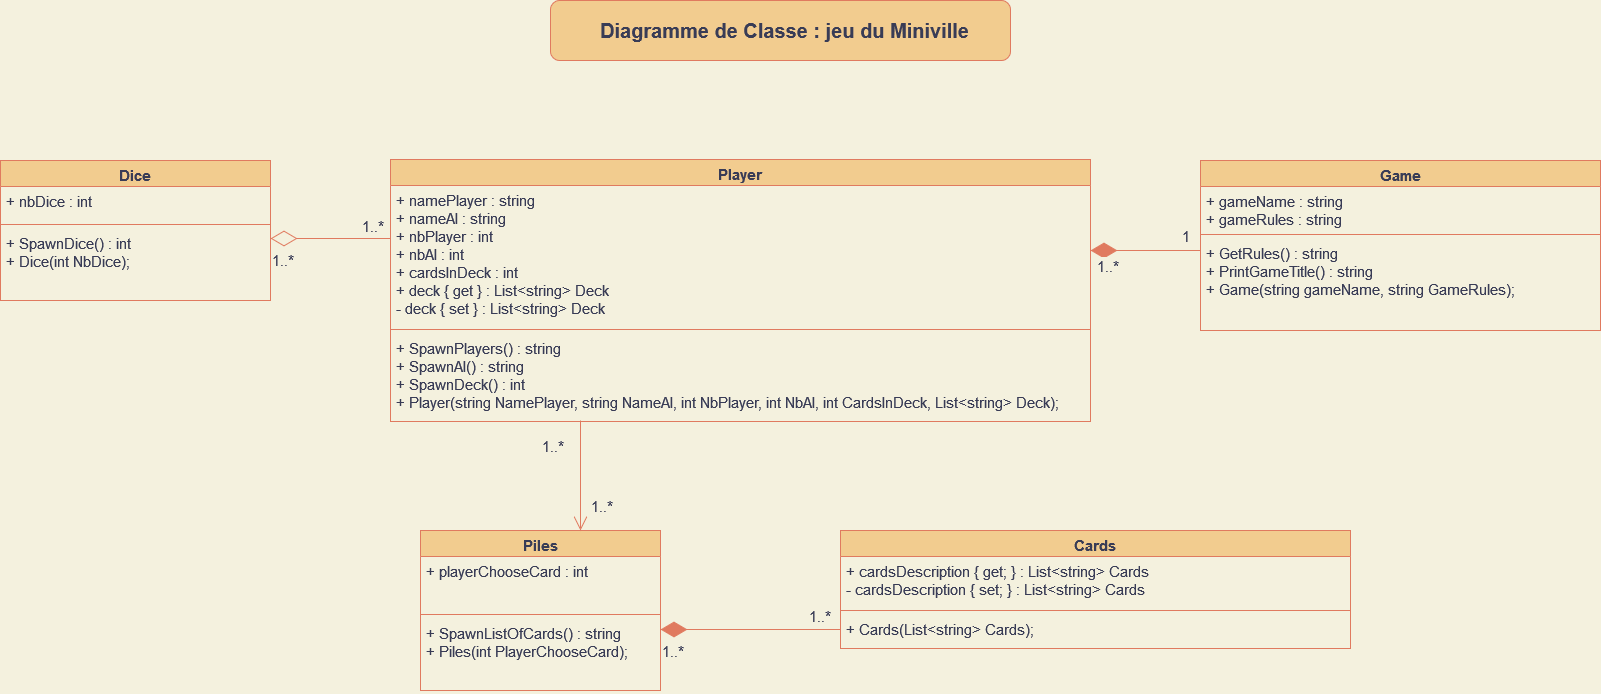

The diagram above was exported from draw.io. Its source (the exported page's mxGraphModel, read from the mxfile embedded in the PNG):
<mxGraphModel dx="1673" dy="852" grid="1" gridSize="10" guides="1" tooltips="1" connect="1" arrows="1" fold="1" page="1" pageScale="1" pageWidth="827" pageHeight="1169" background="#F4F1DE" math="0" shadow="0">
  <root>
    <mxCell id="0" />
    <mxCell id="1" parent="0" />
    <mxCell id="MHEB5I6LsHKhSUGPVwOR-3" value="" style="rounded=1;whiteSpace=wrap;html=1;strokeColor=#E07A5F;fontColor=#393C56;fillColor=#F2CC8F;" vertex="1" parent="1">
      <mxGeometry x="570" y="40" width="460" height="60" as="geometry" />
    </mxCell>
    <mxCell id="MHEB5I6LsHKhSUGPVwOR-5" value="Diagramme de Classe : jeu du Miniville" style="text;html=1;resizable=0;autosize=1;align=center;verticalAlign=middle;points=[];fillColor=none;strokeColor=none;rounded=0;fontColor=#393C56;fontStyle=1;fontSize=20;" vertex="1" parent="1">
      <mxGeometry x="609" y="50" width="390" height="40" as="geometry" />
    </mxCell>
    <mxCell id="MHEB5I6LsHKhSUGPVwOR-15" value="Dice" style="swimlane;fontStyle=1;align=center;verticalAlign=top;childLayout=stackLayout;horizontal=1;startSize=26;horizontalStack=0;resizeParent=1;resizeParentMax=0;resizeLast=0;collapsible=1;marginBottom=0;strokeColor=#E07A5F;fontFamily=Helvetica;fontSize=15;fontColor=#393C56;fillColor=#F2CC8F;" vertex="1" parent="1">
      <mxGeometry x="20" y="200" width="270" height="140" as="geometry" />
    </mxCell>
    <mxCell id="MHEB5I6LsHKhSUGPVwOR-16" value="+ nbDice : int&#10;" style="text;strokeColor=none;fillColor=none;align=left;verticalAlign=top;spacingLeft=4;spacingRight=4;overflow=hidden;rotatable=0;points=[[0,0.5],[1,0.5]];portConstraint=eastwest;fontFamily=Helvetica;fontSize=15;fontColor=#393C56;" vertex="1" parent="MHEB5I6LsHKhSUGPVwOR-15">
      <mxGeometry y="26" width="270" height="34" as="geometry" />
    </mxCell>
    <mxCell id="MHEB5I6LsHKhSUGPVwOR-17" value="" style="line;strokeWidth=1;fillColor=none;align=left;verticalAlign=middle;spacingTop=-1;spacingLeft=3;spacingRight=3;rotatable=0;labelPosition=right;points=[];portConstraint=eastwest;strokeColor=#E07A5F;fontFamily=Helvetica;fontSize=15;fontColor=#393C56;labelBackgroundColor=#F4F1DE;" vertex="1" parent="MHEB5I6LsHKhSUGPVwOR-15">
      <mxGeometry y="60" width="270" height="8" as="geometry" />
    </mxCell>
    <mxCell id="MHEB5I6LsHKhSUGPVwOR-18" value="+ SpawnDice() : int&#10;+ Dice(int NbDice);&#10;" style="text;strokeColor=none;fillColor=none;align=left;verticalAlign=top;spacingLeft=4;spacingRight=4;overflow=hidden;rotatable=0;points=[[0,0.5],[1,0.5]];portConstraint=eastwest;fontFamily=Helvetica;fontSize=15;fontColor=#393C56;" vertex="1" parent="MHEB5I6LsHKhSUGPVwOR-15">
      <mxGeometry y="68" width="270" height="72" as="geometry" />
    </mxCell>
    <mxCell id="MHEB5I6LsHKhSUGPVwOR-20" value="Player&#10;" style="swimlane;fontStyle=1;align=center;verticalAlign=top;childLayout=stackLayout;horizontal=1;startSize=26;horizontalStack=0;resizeParent=1;resizeParentMax=0;resizeLast=0;collapsible=1;marginBottom=0;strokeColor=#E07A5F;fontFamily=Helvetica;fontSize=15;fontColor=#393C56;fillColor=#F2CC8F;" vertex="1" parent="1">
      <mxGeometry x="410" y="199" width="700" height="262" as="geometry" />
    </mxCell>
    <mxCell id="MHEB5I6LsHKhSUGPVwOR-21" value="+ namePlayer : string&#10;+ nameAI : string&#10;+ nbPlayer : int&#10;+ nbAI : int&#10;+ cardsInDeck : int&#10;+ deck { get } : List&lt;string&gt; Deck&#10;- deck { set } : List&lt;string&gt; Deck&#10;&#10;" style="text;strokeColor=none;fillColor=none;align=left;verticalAlign=top;spacingLeft=4;spacingRight=4;overflow=hidden;rotatable=0;points=[[0,0.5],[1,0.5]];portConstraint=eastwest;fontFamily=Helvetica;fontSize=15;fontColor=#393C56;" vertex="1" parent="MHEB5I6LsHKhSUGPVwOR-20">
      <mxGeometry y="26" width="700" height="140" as="geometry" />
    </mxCell>
    <mxCell id="MHEB5I6LsHKhSUGPVwOR-22" value="" style="line;strokeWidth=1;fillColor=none;align=left;verticalAlign=middle;spacingTop=-1;spacingLeft=3;spacingRight=3;rotatable=0;labelPosition=right;points=[];portConstraint=eastwest;strokeColor=#E07A5F;fontFamily=Helvetica;fontSize=15;fontColor=#393C56;labelBackgroundColor=#F4F1DE;" vertex="1" parent="MHEB5I6LsHKhSUGPVwOR-20">
      <mxGeometry y="166" width="700" height="8" as="geometry" />
    </mxCell>
    <mxCell id="MHEB5I6LsHKhSUGPVwOR-23" value="+ SpawnPlayers() : string&#10;+ SpawnAI() : string&#10;+ SpawnDeck() : int&#10;+ Player(string NamePlayer, string NameAI, int NbPlayer, int NbAI, int CardsInDeck, List&lt;string&gt; Deck);" style="text;strokeColor=none;fillColor=none;align=left;verticalAlign=top;spacingLeft=4;spacingRight=4;overflow=hidden;rotatable=0;points=[[0,0.5],[1,0.5]];portConstraint=eastwest;fontFamily=Helvetica;fontSize=15;fontColor=#393C56;" vertex="1" parent="MHEB5I6LsHKhSUGPVwOR-20">
      <mxGeometry y="174" width="700" height="88" as="geometry" />
    </mxCell>
    <mxCell id="MHEB5I6LsHKhSUGPVwOR-32" value="Game&#10;" style="swimlane;fontStyle=1;align=center;verticalAlign=top;childLayout=stackLayout;horizontal=1;startSize=26;horizontalStack=0;resizeParent=1;resizeParentMax=0;resizeLast=0;collapsible=1;marginBottom=0;strokeColor=#E07A5F;fontFamily=Helvetica;fontSize=15;fontColor=#393C56;fillColor=#F2CC8F;" vertex="1" parent="1">
      <mxGeometry x="1220" y="200" width="400" height="170" as="geometry" />
    </mxCell>
    <mxCell id="MHEB5I6LsHKhSUGPVwOR-33" value="+ gameName : string&#10;+ gameRules : string&#10;&#10;" style="text;strokeColor=none;fillColor=none;align=left;verticalAlign=top;spacingLeft=4;spacingRight=4;overflow=hidden;rotatable=0;points=[[0,0.5],[1,0.5]];portConstraint=eastwest;fontFamily=Helvetica;fontSize=15;fontColor=#393C56;" vertex="1" parent="MHEB5I6LsHKhSUGPVwOR-32">
      <mxGeometry y="26" width="400" height="44" as="geometry" />
    </mxCell>
    <mxCell id="MHEB5I6LsHKhSUGPVwOR-34" value="" style="line;strokeWidth=1;fillColor=none;align=left;verticalAlign=middle;spacingTop=-1;spacingLeft=3;spacingRight=3;rotatable=0;labelPosition=right;points=[];portConstraint=eastwest;strokeColor=#E07A5F;fontFamily=Helvetica;fontSize=15;fontColor=#393C56;labelBackgroundColor=#F4F1DE;" vertex="1" parent="MHEB5I6LsHKhSUGPVwOR-32">
      <mxGeometry y="70" width="400" height="8" as="geometry" />
    </mxCell>
    <mxCell id="MHEB5I6LsHKhSUGPVwOR-35" value="+ GetRules() : string&#10;+ PrintGameTitle() : string&#10;+ Game(string gameName, string GameRules);&#10;" style="text;strokeColor=none;fillColor=none;align=left;verticalAlign=top;spacingLeft=4;spacingRight=4;overflow=hidden;rotatable=0;points=[[0,0.5],[1,0.5]];portConstraint=eastwest;fontFamily=Helvetica;fontSize=15;fontColor=#393C56;" vertex="1" parent="MHEB5I6LsHKhSUGPVwOR-32">
      <mxGeometry y="78" width="400" height="92" as="geometry" />
    </mxCell>
    <mxCell id="MHEB5I6LsHKhSUGPVwOR-39" value="Cards&#10;" style="swimlane;fontStyle=1;align=center;verticalAlign=top;childLayout=stackLayout;horizontal=1;startSize=26;horizontalStack=0;resizeParent=1;resizeParentMax=0;resizeLast=0;collapsible=1;marginBottom=0;strokeColor=#E07A5F;fontFamily=Helvetica;fontSize=15;fontColor=#393C56;fillColor=#F2CC8F;" vertex="1" parent="1">
      <mxGeometry x="860" y="570" width="510" height="118" as="geometry" />
    </mxCell>
    <mxCell id="MHEB5I6LsHKhSUGPVwOR-40" value="+ cardsDescription { get; } : List&lt;string&gt; Cards&#10;- cardsDescription { set; } : List&lt;string&gt; Cards&#10;&#10;&#10;&#10;" style="text;strokeColor=none;fillColor=none;align=left;verticalAlign=top;spacingLeft=4;spacingRight=4;overflow=hidden;rotatable=0;points=[[0,0.5],[1,0.5]];portConstraint=eastwest;fontFamily=Helvetica;fontSize=15;fontColor=#393C56;" vertex="1" parent="MHEB5I6LsHKhSUGPVwOR-39">
      <mxGeometry y="26" width="510" height="50" as="geometry" />
    </mxCell>
    <mxCell id="MHEB5I6LsHKhSUGPVwOR-41" value="" style="line;strokeWidth=1;fillColor=none;align=left;verticalAlign=middle;spacingTop=-1;spacingLeft=3;spacingRight=3;rotatable=0;labelPosition=right;points=[];portConstraint=eastwest;strokeColor=#E07A5F;fontFamily=Helvetica;fontSize=15;fontColor=#393C56;labelBackgroundColor=#F4F1DE;" vertex="1" parent="MHEB5I6LsHKhSUGPVwOR-39">
      <mxGeometry y="76" width="510" height="8" as="geometry" />
    </mxCell>
    <mxCell id="MHEB5I6LsHKhSUGPVwOR-42" value="+ Cards(List&lt;string&gt; Cards);&#10;" style="text;strokeColor=none;fillColor=none;align=left;verticalAlign=top;spacingLeft=4;spacingRight=4;overflow=hidden;rotatable=0;points=[[0,0.5],[1,0.5]];portConstraint=eastwest;fontFamily=Helvetica;fontSize=15;fontColor=#393C56;" vertex="1" parent="MHEB5I6LsHKhSUGPVwOR-39">
      <mxGeometry y="84" width="510" height="34" as="geometry" />
    </mxCell>
    <mxCell id="MHEB5I6LsHKhSUGPVwOR-46" value="Piles" style="swimlane;fontStyle=1;align=center;verticalAlign=top;childLayout=stackLayout;horizontal=1;startSize=26;horizontalStack=0;resizeParent=1;resizeParentMax=0;resizeLast=0;collapsible=1;marginBottom=0;strokeColor=#E07A5F;fontFamily=Helvetica;fontSize=15;fontColor=#393C56;fillColor=#F2CC8F;" vertex="1" parent="1">
      <mxGeometry x="440" y="570" width="240" height="160" as="geometry" />
    </mxCell>
    <mxCell id="MHEB5I6LsHKhSUGPVwOR-47" value="+ playerChooseCard : int" style="text;strokeColor=none;fillColor=none;align=left;verticalAlign=top;spacingLeft=4;spacingRight=4;overflow=hidden;rotatable=0;points=[[0,0.5],[1,0.5]];portConstraint=eastwest;fontFamily=Helvetica;fontSize=15;fontColor=#393C56;" vertex="1" parent="MHEB5I6LsHKhSUGPVwOR-46">
      <mxGeometry y="26" width="240" height="54" as="geometry" />
    </mxCell>
    <mxCell id="MHEB5I6LsHKhSUGPVwOR-48" value="" style="line;strokeWidth=1;fillColor=none;align=left;verticalAlign=middle;spacingTop=-1;spacingLeft=3;spacingRight=3;rotatable=0;labelPosition=right;points=[];portConstraint=eastwest;strokeColor=#E07A5F;fontFamily=Helvetica;fontSize=15;fontColor=#393C56;labelBackgroundColor=#F4F1DE;" vertex="1" parent="MHEB5I6LsHKhSUGPVwOR-46">
      <mxGeometry y="80" width="240" height="8" as="geometry" />
    </mxCell>
    <mxCell id="MHEB5I6LsHKhSUGPVwOR-49" value="+ SpawnListOfCards() : string&#10;+ Piles(int PlayerChooseCard);&#10;" style="text;strokeColor=none;fillColor=none;align=left;verticalAlign=top;spacingLeft=4;spacingRight=4;overflow=hidden;rotatable=0;points=[[0,0.5],[1,0.5]];portConstraint=eastwest;fontFamily=Helvetica;fontSize=15;fontColor=#393C56;" vertex="1" parent="MHEB5I6LsHKhSUGPVwOR-46">
      <mxGeometry y="88" width="240" height="72" as="geometry" />
    </mxCell>
    <mxCell id="MHEB5I6LsHKhSUGPVwOR-66" value="" style="endArrow=open;endFill=1;endSize=12;html=1;rounded=0;strokeColor=#E07A5F;fontFamily=Helvetica;fontSize=15;fontColor=#393C56;fillColor=#F2CC8F;labelBackgroundColor=#F4F1DE;" edge="1" parent="1">
      <mxGeometry width="160" relative="1" as="geometry">
        <mxPoint x="600" y="460" as="sourcePoint" />
        <mxPoint x="600" y="570" as="targetPoint" />
      </mxGeometry>
    </mxCell>
    <mxCell id="MHEB5I6LsHKhSUGPVwOR-70" value="1..*" style="edgeLabel;resizable=0;html=1;align=left;verticalAlign=top;strokeColor=#E07A5F;fontFamily=Helvetica;fontSize=15;fontColor=#393C56;fillColor=#F2CC8F;labelBackgroundColor=#F4F1DE;" connectable="0" vertex="1" parent="1">
      <mxGeometry x="560" y="470" as="geometry" />
    </mxCell>
    <mxCell id="MHEB5I6LsHKhSUGPVwOR-71" value="1..*" style="edgeLabel;resizable=0;html=1;align=left;verticalAlign=top;strokeColor=#E07A5F;fontFamily=Helvetica;fontSize=15;fontColor=#393C56;fillColor=#F2CC8F;labelBackgroundColor=#F4F1DE;" connectable="0" vertex="1" parent="1">
      <mxGeometry x="609" y="530" as="geometry" />
    </mxCell>
    <mxCell id="MHEB5I6LsHKhSUGPVwOR-73" value="1..*" style="edgeLabel;resizable=0;html=1;align=left;verticalAlign=top;strokeColor=#E07A5F;fontFamily=Helvetica;fontSize=15;fontColor=#393C56;fillColor=#F2CC8F;labelBackgroundColor=#F4F1DE;" connectable="0" vertex="1" parent="1">
      <mxGeometry x="380" y="250" as="geometry" />
    </mxCell>
    <mxCell id="MHEB5I6LsHKhSUGPVwOR-74" value="" style="endArrow=diamondThin;endFill=0;endSize=24;html=1;rounded=0;strokeColor=#E07A5F;fontFamily=Helvetica;fontSize=15;fontColor=#393C56;fillColor=#F2CC8F;labelBackgroundColor=#F4F1DE;" edge="1" parent="1">
      <mxGeometry width="160" relative="1" as="geometry">
        <mxPoint x="410" y="278" as="sourcePoint" />
        <mxPoint x="290" y="278" as="targetPoint" />
      </mxGeometry>
    </mxCell>
    <mxCell id="MHEB5I6LsHKhSUGPVwOR-75" value="1..*" style="edgeLabel;resizable=0;html=1;align=left;verticalAlign=top;strokeColor=#E07A5F;fontFamily=Helvetica;fontSize=15;fontColor=#393C56;fillColor=#F2CC8F;labelBackgroundColor=#F4F1DE;" connectable="0" vertex="1" parent="1">
      <mxGeometry x="680" y="675" as="geometry" />
    </mxCell>
    <mxCell id="MHEB5I6LsHKhSUGPVwOR-76" value="1..*" style="edgeLabel;resizable=0;html=1;align=left;verticalAlign=top;strokeColor=#E07A5F;fontFamily=Helvetica;fontSize=15;fontColor=#393C56;fillColor=#F2CC8F;labelBackgroundColor=#F4F1DE;" connectable="0" vertex="1" parent="1">
      <mxGeometry x="827" y="640" as="geometry" />
    </mxCell>
    <mxCell id="MHEB5I6LsHKhSUGPVwOR-77" value="" style="endArrow=diamondThin;endFill=1;endSize=24;html=1;rounded=0;strokeColor=#E07A5F;fontFamily=Helvetica;fontSize=15;fontColor=#393C56;fillColor=#F2CC8F;labelBackgroundColor=#F4F1DE;" edge="1" parent="1">
      <mxGeometry width="160" relative="1" as="geometry">
        <mxPoint x="1220" y="290" as="sourcePoint" />
        <mxPoint x="1110" y="290" as="targetPoint" />
      </mxGeometry>
    </mxCell>
    <mxCell id="MHEB5I6LsHKhSUGPVwOR-78" value="1..*" style="edgeLabel;resizable=0;html=1;align=left;verticalAlign=top;strokeColor=#E07A5F;fontFamily=Helvetica;fontSize=15;fontColor=#393C56;fillColor=#F2CC8F;labelBackgroundColor=#F4F1DE;" connectable="0" vertex="1" parent="1">
      <mxGeometry x="1115" y="290" as="geometry" />
    </mxCell>
    <mxCell id="MHEB5I6LsHKhSUGPVwOR-79" value="1" style="edgeLabel;resizable=0;html=1;align=left;verticalAlign=top;strokeColor=#E07A5F;fontFamily=Helvetica;fontSize=15;fontColor=#393C56;fillColor=#F2CC8F;labelBackgroundColor=#F4F1DE;" connectable="0" vertex="1" parent="1">
      <mxGeometry x="1200" y="260" as="geometry" />
    </mxCell>
    <mxCell id="MHEB5I6LsHKhSUGPVwOR-80" value="1..*" style="edgeLabel;resizable=0;html=1;align=left;verticalAlign=top;strokeColor=#E07A5F;fontFamily=Helvetica;fontSize=15;fontColor=#393C56;fillColor=#F2CC8F;labelBackgroundColor=#F4F1DE;" connectable="0" vertex="1" parent="1">
      <mxGeometry x="290" y="284" as="geometry" />
    </mxCell>
    <mxCell id="MHEB5I6LsHKhSUGPVwOR-82" value="" style="endArrow=diamondThin;endFill=1;endSize=24;html=1;rounded=0;strokeColor=#E07A5F;fontFamily=Helvetica;fontSize=15;fontColor=#393C56;fillColor=#F2CC8F;labelBackgroundColor=#F4F1DE;" edge="1" parent="1">
      <mxGeometry width="160" relative="1" as="geometry">
        <mxPoint x="860" y="669" as="sourcePoint" />
        <mxPoint x="680" y="669" as="targetPoint" />
      </mxGeometry>
    </mxCell>
  </root>
</mxGraphModel>